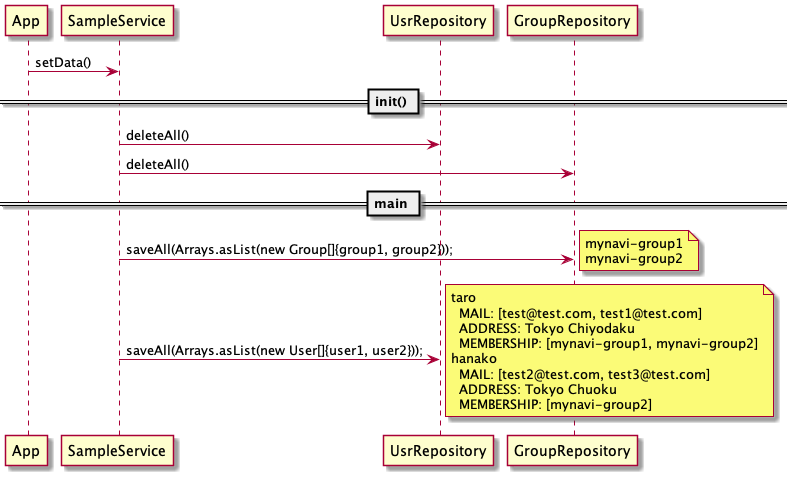

The diagram above was rendered by PlantUML. Its source (embedded in the PNG):
@startuml
participant App as a
participant SampleService as s
participant UsrRepository as uR
participant GroupRepository as gR

a -> s : setData()

== init() ==

s -> uR : deleteAll()
s -> gR : deleteAll()

== main ==

s -> gR : saveAll(Arrays.asList(new Group[]{group1, group2}));
note right
mynavi-group1
mynavi-group2
end note
s -> uR : saveAll(Arrays.asList(new User[]{user1, user2}));
note right
taro
  MAIL: [test@test.com, test1@test.com]
  ADDRESS: Tokyo Chiyodaku
  MEMBERSHIP: [mynavi-group1, mynavi-group2]
hanako
  MAIL: [test2@test.com, test3@test.com]
  ADDRESS: Tokyo Chuoku
  MEMBERSHIP: [mynavi-group2]
end note
@enduml